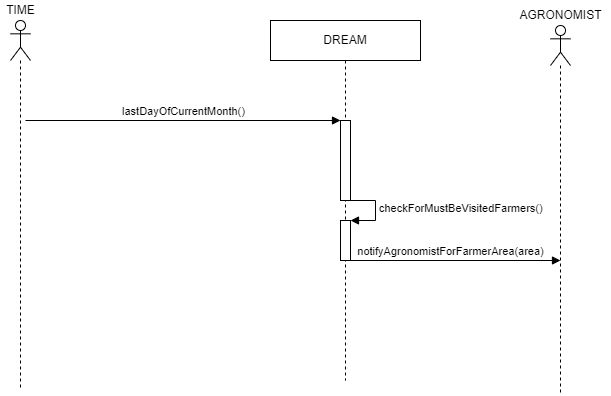

The diagram above was exported from draw.io. Its source (the exported page's mxGraphModel, read from the mxfile embedded in the PNG):
<mxGraphModel dx="1038" dy="489" grid="1" gridSize="10" guides="1" tooltips="1" connect="1" arrows="1" fold="1" page="1" pageScale="1" pageWidth="827" pageHeight="1169" math="0" shadow="0">
  <root>
    <mxCell id="0" />
    <mxCell id="1" parent="0" />
    <mxCell id="YoJNF3MMUd30CqDjfKbN-1" value="" style="shape=umlLifeline;participant=umlActor;perimeter=lifelinePerimeter;whiteSpace=wrap;html=1;container=1;collapsible=0;recursiveResize=0;verticalAlign=top;spacingTop=36;outlineConnect=0;" parent="1" vertex="1">
      <mxGeometry x="200" y="110" width="20" height="370" as="geometry" />
    </mxCell>
    <mxCell id="YoJNF3MMUd30CqDjfKbN-2" value="DREAM" style="shape=umlLifeline;perimeter=lifelinePerimeter;whiteSpace=wrap;html=1;container=1;collapsible=0;recursiveResize=0;outlineConnect=0;" parent="1" vertex="1">
      <mxGeometry x="460" y="110" width="150" height="360" as="geometry" />
    </mxCell>
    <mxCell id="YoJNF3MMUd30CqDjfKbN-3" value="" style="html=1;points=[];perimeter=orthogonalPerimeter;" parent="YoJNF3MMUd30CqDjfKbN-2" vertex="1">
      <mxGeometry x="70" y="100" width="10" height="80" as="geometry" />
    </mxCell>
    <mxCell id="YoJNF3MMUd30CqDjfKbN-4" value="lastDayOfCurrentMonth()" style="html=1;verticalAlign=bottom;endArrow=block;entryX=0;entryY=0;rounded=0;" parent="YoJNF3MMUd30CqDjfKbN-2" target="YoJNF3MMUd30CqDjfKbN-3" edge="1">
      <mxGeometry relative="1" as="geometry">
        <mxPoint x="-245" y="100" as="sourcePoint" />
      </mxGeometry>
    </mxCell>
    <mxCell id="YoJNF3MMUd30CqDjfKbN-7" value="" style="html=1;points=[];perimeter=orthogonalPerimeter;" parent="YoJNF3MMUd30CqDjfKbN-2" vertex="1">
      <mxGeometry x="70" y="200" width="10" height="40" as="geometry" />
    </mxCell>
    <mxCell id="YoJNF3MMUd30CqDjfKbN-8" value="checkForMustBeVisitedFarmers()" style="edgeStyle=orthogonalEdgeStyle;html=1;align=left;spacingLeft=2;endArrow=block;rounded=0;entryX=1;entryY=0;" parent="YoJNF3MMUd30CqDjfKbN-2" target="YoJNF3MMUd30CqDjfKbN-7" edge="1">
      <mxGeometry relative="1" as="geometry">
        <mxPoint x="75" y="180" as="sourcePoint" />
        <Array as="points">
          <mxPoint x="105" y="180" />
        </Array>
      </mxGeometry>
    </mxCell>
    <mxCell id="YoJNF3MMUd30CqDjfKbN-11" value="notifyAgronomistForFarmerArea(area)" style="html=1;verticalAlign=bottom;endArrow=block;rounded=0;" parent="YoJNF3MMUd30CqDjfKbN-2" edge="1">
      <mxGeometry relative="1" as="geometry">
        <mxPoint x="70" y="240" as="sourcePoint" />
        <mxPoint x="290" y="240" as="targetPoint" />
      </mxGeometry>
    </mxCell>
    <mxCell id="YoJNF3MMUd30CqDjfKbN-6" value="TIME" style="text;html=1;align=center;verticalAlign=middle;resizable=0;points=[];autosize=1;strokeColor=none;fillColor=none;" parent="1" vertex="1">
      <mxGeometry x="190" y="90" width="40" height="20" as="geometry" />
    </mxCell>
    <mxCell id="YoJNF3MMUd30CqDjfKbN-9" value="" style="shape=umlLifeline;participant=umlActor;perimeter=lifelinePerimeter;whiteSpace=wrap;html=1;container=1;collapsible=0;recursiveResize=0;verticalAlign=top;spacingTop=36;outlineConnect=0;" parent="1" vertex="1">
      <mxGeometry x="740" y="115" width="20" height="370" as="geometry" />
    </mxCell>
    <mxCell id="YoJNF3MMUd30CqDjfKbN-10" value="AGRONOMIST" style="text;html=1;align=center;verticalAlign=middle;resizable=0;points=[];autosize=1;strokeColor=none;fillColor=none;" parent="1" vertex="1">
      <mxGeometry x="700" y="95" width="100" height="20" as="geometry" />
    </mxCell>
  </root>
</mxGraphModel>